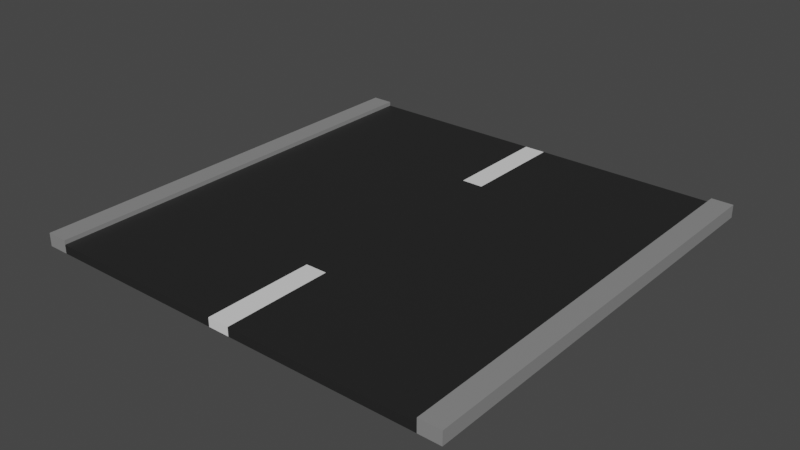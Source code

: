 # Source: ExCar.blend  (saved by Blender 2.81.16; exported with 4.5.12 LTS)
import bpy
from mathutils import Matrix  # noqa: F401  (used for matrix-valued properties, if any)

bpy.ops.wm.read_factory_settings(use_empty=True)
scene = bpy.context.scene
scene.name = 'Scene'

# ---- collections
col_collection = bpy.data.collections.new('Collection'); scene.collection.children.link(col_collection)

# ---- materials (node trees are filled in below, after node groups)
mat_road_white = bpy.data.materials.new('Road White')
mat_road_white.use_transparent_shadow = False
mat_road_grey = bpy.data.materials.new('Road Grey')
mat_road_grey.use_transparent_shadow = False
mat_road_black = bpy.data.materials.new('Road Black')
mat_road_black.use_transparent_shadow = False

# ---- material node trees
mat_road_white.use_nodes = True; mat_road_white.node_tree.nodes.clear()
_N = mat_road_white.node_tree.nodes; _L = mat_road_white.node_tree.links
n0 = _N.new('ShaderNodeOutputMaterial'); n0.name = 'Material Output'; n0.location = (300, 300)
n1 = _N.new('ShaderNodeBsdfPrincipled'); n1.name = 'Principled BSDF'; n1.location = (10, 300)
n1.distribution = 'GGX'
n1.subsurface_method = 'BURLEY'
n1.inputs[3].default_value = 1.45
n1.inputs[27].default_value = (0.0, 0.0, 0.0, 1.0)
n1.inputs[28].default_value = 1.0
_L.new(n1.outputs[0], n0.inputs[0])
n0.is_active_output = True
mat_road_grey.use_nodes = True; mat_road_grey.node_tree.nodes.clear()
_N = mat_road_grey.node_tree.nodes; _L = mat_road_grey.node_tree.links
n0 = _N.new('ShaderNodeOutputMaterial'); n0.name = 'Material Output'; n0.location = (300, 300)
n1 = _N.new('ShaderNodeBsdfPrincipled'); n1.name = 'Principled BSDF'; n1.location = (10, 300)
n1.distribution = 'GGX'
n1.subsurface_method = 'BURLEY'
n1.inputs[0].default_value = (0.2529, 0.2529, 0.2529, 1.0)
n1.inputs[3].default_value = 1.45
n1.inputs[27].default_value = (0.0, 0.0, 0.0, 1.0)
n1.inputs[28].default_value = 1.0
_L.new(n1.outputs[0], n0.inputs[0])
n0.is_active_output = True
mat_road_black.use_nodes = True; mat_road_black.node_tree.nodes.clear()
_N = mat_road_black.node_tree.nodes; _L = mat_road_black.node_tree.links
n0 = _N.new('ShaderNodeOutputMaterial'); n0.name = 'Material Output'; n0.location = (300, 300)
n1 = _N.new('ShaderNodeBsdfPrincipled'); n1.name = 'Principled BSDF'; n1.location = (10, 300)
n1.distribution = 'GGX'
n1.subsurface_method = 'BURLEY'
n1.inputs[0].default_value = (0.01739, 0.01739, 0.01739, 1.0)
n1.inputs[3].default_value = 1.45
n1.inputs[27].default_value = (0.0, 0.0, 0.0, 1.0)
n1.inputs[28].default_value = 1.0
_L.new(n1.outputs[0], n0.inputs[0])
n0.is_active_output = True

# ---- world
world_world = bpy.data.worlds.new('World'); scene.world = world_world
world_world.use_nodes = True; world_world.node_tree.nodes.clear()
_N = world_world.node_tree.nodes; _L = world_world.node_tree.links
n0 = _N.new('ShaderNodeOutputWorld'); n0.name = 'World Output'; n0.location = (300, 300)
n1 = _N.new('ShaderNodeBackground'); n1.name = 'Background'; n1.location = (10, 300)
n1.inputs[0].default_value = (0.05088, 0.05088, 0.05088, 1.0)
_L.new(n1.outputs[0], n0.inputs[0])
n0.is_active_output = True
world_world.color = (0.05088, 0.05088, 0.05088)
world_world.use_sun_shadow = False
world_world.sun_shadow_jitter_overblur = 0.0

# ---- meshes
me_plane = bpy.data.meshes.new('Plane')
me_plane.from_pydata([(-1.0, -1.0, 0.0), (1.0, -1.0, 0.0), (-1.0, 1.0, 0.0), (1.0, 1.0, 0.0), (0.0, -1.0, 0.0), (0.0, 1.0, 0.0), (-0.9, 1.0, 0.0), (-0.9, -1.0, 0.0), (0.9, -1.0, 0.0), (0.9, 1.0, 0.0), (-1.0, 1.0, -0.2), (-1.0, -1.0, -0.2), (0.9, -1.0, -0.2), (1.0, -1.0, -0.2), (1.0, 1.0, -0.2), (-0.9, 1.0, -0.2), (-0.9, -1.0, -0.2), (0.0, -1.0, -0.2), (0.9, 1.0, -0.2), (0.0, 1.0, -0.2), (-1.0, 1.0, 0.1), (-1.0, -1.0, 0.1), (0.9, -1.0, 0.1), (1.0, -1.0, 0.1), (1.0, 1.0, 0.1), (-0.9, 1.0, 0.1), (-0.9, -1.0, 0.1), (0.9, 1.0, 0.1), (-1.0, 0.0, 0.0), (1.0, 0.0, 0.0), (0.0, 0.0, 0.0), (-0.9, 0.0, 0.0), (0.9, 0.0, 0.0), (-1.0, 0.0, -0.2), (1.0, 0.0, -0.2), (0.0, 0.0, -0.2), (-0.9, 0.0, -0.2), (0.9, 0.0, -0.2), (-1.0, 0.0, 0.1), (1.0, 0.0, 0.1), (-0.9, 0.0, 0.1), (0.9, 0.0, 0.1), (-1.0, -0.5, 0.0), (-1.0, -0.5, -0.2), (-1.0, -0.5, 0.1), (1.0, -0.5, 0.0), (0.0, -0.5, 0.0), (-0.9, -0.5, 0.0), (0.9, -0.5, 0.0), (1.0, -0.5, -0.2), (0.0, -0.5, -0.2), (-0.9, -0.5, -0.2), (0.9, -0.5, -0.2), (1.0, -0.5, 0.1), (-0.9, -0.5, 0.1), (0.9, -0.5, 0.1), (1.0, 0.5, 0.0), (0.0, 0.5, 0.0), (-0.9, 0.5, 0.0), (0.9, 0.5, 0.0), (1.0, 0.5, -0.2), (0.0, 0.5, -0.2), (-0.9, 0.5, -0.2), (0.9, 0.5, -0.2), (1.0, 0.5, 0.1), (-0.9, 0.5, 0.1), (0.9, 0.5, 0.1), (-1.0, 0.5, 0.0), (-1.0, 0.5, -0.2), (-1.0, 0.5, 0.1), (-0.05, -1.0, 0.0), (-0.05, 1.0, 0.0), (-0.05, -1.0, -0.2), (-0.05, 1.0, -0.2), (-0.05, 0.0, -0.2), (-0.05, 0.0, 0.0), (-0.05, -0.5, 0.0), (-0.05, -0.5, -0.2), (-0.05, 0.5, -0.2), (-0.05, 0.5, 0.0), (0.05, 1.0, 0.0), (0.05, -1.0, 0.0), (0.05, 1.0, -0.2), (0.05, -1.0, -0.2), (0.05, 0.0, -0.2), (0.05, 0.0, 0.0), (0.05, -0.5, 0.0), (0.05, -0.5, -0.2), (0.05, 0.5, -0.2), (0.05, 0.5, 0.0)], [], [(45, 53, 23, 1), (79, 57, 5, 71), (7, 26, 21, 0), (89, 59, 9, 80), (63, 18, 14, 60), (78, 73, 19, 61), (68, 10, 15, 62), (88, 82, 18, 63), (56, 60, 14, 3), (6, 15, 10, 2), (81, 83, 12, 8), (42, 43, 11, 0), (71, 73, 15, 6), (70, 72, 17, 4), (3, 14, 18, 9), (8, 12, 13, 1), (0, 11, 16, 7), (80, 82, 19, 5), (66, 64, 24, 27), (69, 65, 25, 20), (9, 27, 24, 3), (67, 69, 20, 2), (47, 54, 26, 7), (2, 20, 25, 6), (59, 66, 27, 9), (1, 23, 22, 8), (48, 55, 41, 32), (58, 65, 40, 31), (42, 44, 38, 28), (44, 54, 40, 38), (55, 53, 39, 41), (67, 68, 33, 28), (45, 49, 34, 29), (87, 84, 37, 52), (43, 33, 36, 51), (77, 74, 35, 50), (52, 37, 34, 49), (86, 48, 32, 85), (76, 46, 30, 75), (56, 64, 39, 29), (70, 4, 46, 76), (81, 8, 48, 86), (12, 52, 49, 13), (72, 77, 50, 17), (11, 43, 51, 16), (83, 87, 52, 12), (1, 13, 49, 45), (22, 23, 53, 55), (21, 26, 54, 44), (0, 21, 44, 42), (8, 22, 55, 48), (31, 40, 54, 47), (28, 33, 43, 42), (29, 39, 53, 45), (3, 24, 64, 56), (2, 10, 68, 67), (6, 25, 65, 58), (32, 41, 66, 59), (28, 38, 69, 67), (38, 40, 65, 69), (41, 39, 64, 66), (29, 34, 60, 56), (84, 88, 63, 37), (33, 68, 62, 36), (74, 78, 61, 35), (37, 63, 60, 34), (85, 32, 59, 89), (75, 30, 57, 79), (31, 75, 79, 58), (36, 62, 78, 74), (16, 51, 77, 72), (7, 70, 76, 47), (47, 76, 75, 31), (51, 36, 74, 77), (7, 16, 72, 70), (5, 19, 73, 71), (62, 15, 73, 78), (58, 79, 71, 6), (30, 85, 89, 57), (35, 61, 88, 84), (17, 50, 87, 83), (4, 81, 86, 46), (46, 86, 85, 30), (50, 35, 84, 87), (9, 18, 82, 80), (4, 17, 83, 81), (61, 19, 82, 88), (57, 89, 80, 5)])
me_plane.polygons.foreach_set('material_index', [1, 0, 1, 2, 1, 1, 1, 1, 1, 1, 2, 1, 2, 0, 1, 1, 1, 0, 1, 1, 1, 1, 1, 1, 1, 1, 1, 1, 1, 1, 1, 1, 1, 1, 1, 1, 1, 2, 2, 1, 0, 2, 1, 1, 1, 1, 1, 1, 1, 1, 1, 1, 1, 1, 1, 1, 1, 1, 1, 1, 1, 1, 1, 1, 1, 1, 2, 2, 2, 1, 1, 2, 2, 1, 2, 0, 1, 2, 2, 1, 1, 0, 2, 1, 2, 0, 1, 0])
_uv = me_plane.uv_layers.new(name='UVMap')
_uv.uv.foreach_set('vector', [1.0, 0.25, 1.0, 0.25, 1.0, 0.0, 1.0, 0.0, 0.474, 0.75, 0.5, 0.75, 0.5, 1.0, 0.474, 1.0, 0.1002, 0.0, 0.1002, 0.0, 0.0, 0.0, 0.0, 0.0, 0.5811, 0.75, 0.9503, 0.75, 0.9503, 1.0, 0.5811, 1.0, 0.9503, 0.75, 0.9503, 1.0, 1.0, 1.0, 1.0, 0.75, 0.474, 0.75, 0.474, 1.0, 0.5, 1.0, 0.5, 0.75, 0.0, 0.75, 0.0, 1.0, 0.1002, 1.0, 0.1002, 0.75, 0.5811, 0.75, 0.5811, 1.0, 0.9503, 1.0, 0.9503, 0.75, 1.0, 0.75, 1.0, 0.75, 1.0, 1.0, 1.0, 1.0, 0.1002, 1.0, 0.1002, 1.0, 0.0, 1.0, 0.0, 1.0, 0.5811, 0.0, 0.5811, 0.0, 0.9503, 0.0, 0.9503, 0.0, 0.0, 0.25, 0.0, 0.25, 0.0, 0.0, 0.0, 0.0, 0.474, 1.0, 0.474, 1.0, 0.1002, 1.0, 0.1002, 1.0, 0.474, 0.0, 0.474, 0.0, 0.5, 0.0, 0.5, 0.0, 1.0, 1.0, 1.0, 1.0, 0.9503, 1.0, 0.9503, 1.0, 0.9503, 0.0, 0.9503, 0.0, 1.0, 0.0, 1.0, 0.0, 0.0, 0.0, 0.0, 0.0, 0.1002, 0.0, 0.1002, 0.0, 0.5811, 1.0, 0.5811, 1.0, 0.5, 1.0, 0.5, 1.0, 0.9503, 0.75, 1.0, 0.75, 1.0, 1.0, 0.9503, 1.0, 0.0, 0.75, 0.1002, 0.75, 0.1002, 1.0, 0.0, 1.0, 0.9503, 1.0, 0.9503, 1.0, 1.0, 1.0, 1.0, 1.0, 0.0, 0.75, 0.0, 0.75, 0.0, 1.0, 0.0, 1.0, 0.1002, 0.25, 0.1002, 0.25, 0.1002, 0.0, 0.1002, 0.0, 0.0, 1.0, 0.0, 1.0, 0.1002, 1.0, 0.1002, 1.0, 0.9503, 0.75, 0.9503, 0.75, 0.9503, 1.0, 0.9503, 1.0, 1.0, 0.0, 1.0, 0.0, 0.9503, 0.0, 0.9503, 0.0, 0.9503, 0.25, 0.9503, 0.25, 0.9503, 0.5, 0.9503, 0.5, 0.1002, 0.75, 0.1002, 0.75, 0.1002, 0.5, 0.1002, 0.5, 0.0, 0.25, 0.0, 0.25, 0.0, 0.5, 0.0, 0.5, 0.0, 0.25, 0.1002, 0.25, 0.1002, 0.5, 0.0, 0.5, 0.9503, 0.25, 1.0, 0.25, 1.0, 0.5, 0.9503, 0.5, 0.0, 0.75, 0.0, 0.75, 0.0, 0.5, 0.0, 0.5, 1.0, 0.25, 1.0, 0.25, 1.0, 0.5, 1.0, 0.5, 0.5811, 0.25, 0.5811, 0.5, 0.9503, 0.5, 0.9503, 0.25, 0.0, 0.25, 0.0, 0.5, 0.1002, 0.5, 0.1002, 0.25, 0.474, 0.25, 0.474, 0.5, 0.5, 0.5, 0.5, 0.25, 0.9503, 0.25, 0.9503, 0.5, 1.0, 0.5, 1.0, 0.25, 0.5811, 0.25, 0.9503, 0.25, 0.9503, 0.5, 0.5811, 0.5, 0.474, 0.25, 0.5, 0.25, 0.5, 0.5, 0.474, 0.5, 1.0, 0.75, 1.0, 0.75, 1.0, 0.5, 1.0, 0.5, 0.474, 0.0, 0.5, 0.0, 0.5, 0.25, 0.474, 0.25, 0.5811, 0.0, 0.9503, 0.0, 0.9503, 0.25, 0.5811, 0.25, 0.9503, 0.0, 0.9503, 0.25, 1.0, 0.25, 1.0, 0.0, 0.474, 0.0, 0.474, 0.25, 0.5, 0.25, 0.5, 0.0, 0.0, 0.0, 0.0, 0.25, 0.1002, 0.25, 0.1002, 0.0, 0.5811, 0.0, 0.5811, 0.25, 0.9503, 0.25, 0.9503, 0.0, 1.0, 0.0, 1.0, 0.0, 1.0, 0.25, 1.0, 0.25, 0.9503, 0.0, 1.0, 0.0, 1.0, 0.25, 0.9503, 0.25, 0.0, 0.0, 0.1002, 0.0, 0.1002, 0.25, 0.0, 0.25, 0.0, 0.0, 0.0, 0.0, 0.0, 0.25, 0.0, 0.25, 0.9503, 0.0, 0.9503, 0.0, 0.9503, 0.25, 0.9503, 0.25, 0.1002, 0.5, 0.1002, 0.5, 0.1002, 0.25, 0.1002, 0.25, 0.0, 0.5, 0.0, 0.5, 0.0, 0.25, 0.0, 0.25, 1.0, 0.5, 1.0, 0.5, 1.0, 0.25, 1.0, 0.25, 1.0, 1.0, 1.0, 1.0, 1.0, 0.75, 1.0, 0.75, 0.0, 1.0, 0.0, 1.0, 0.0, 0.75, 0.0, 0.75, 0.1002, 1.0, 0.1002, 1.0, 0.1002, 0.75, 0.1002, 0.75, 0.9503, 0.5, 0.9503, 0.5, 0.9503, 0.75, 0.9503, 0.75, 0.0, 0.5, 0.0, 0.5, 0.0, 0.75, 0.0, 0.75, 0.0, 0.5, 0.1002, 0.5, 0.1002, 0.75, 0.0, 0.75, 0.9503, 0.5, 1.0, 0.5, 1.0, 0.75, 0.9503, 0.75, 1.0, 0.5, 1.0, 0.5, 1.0, 0.75, 1.0, 0.75, 0.5811, 0.5, 0.5811, 0.75, 0.9503, 0.75, 0.9503, 0.5, 0.0, 0.5, 0.0, 0.75, 0.1002, 0.75, 0.1002, 0.5, 0.474, 0.5, 0.474, 0.75, 0.5, 0.75, 0.5, 0.5, 0.9503, 0.5, 0.9503, 0.75, 1.0, 0.75, 1.0, 0.5, 0.5811, 0.5, 0.9503, 0.5, 0.9503, 0.75, 0.5811, 0.75, 0.474, 0.5, 0.5, 0.5, 0.5, 0.75, 0.474, 0.75, 0.1002, 0.5, 0.474, 0.5, 0.474, 0.75, 0.1002, 0.75, 0.1002, 0.5, 0.1002, 0.75, 0.474, 0.75, 0.474, 0.5, 0.1002, 0.0, 0.1002, 0.25, 0.474, 0.25, 0.474, 0.0, 0.1002, 0.0, 0.474, 0.0, 0.474, 0.25, 0.1002, 0.25, 0.1002, 0.25, 0.474, 0.25, 0.474, 0.5, 0.1002, 0.5, 0.1002, 0.25, 0.1002, 0.5, 0.474, 0.5, 0.474, 0.25, 0.1002, 0.0, 0.1002, 0.0, 0.474, 0.0, 0.474, 0.0, 0.5, 1.0, 0.5, 1.0, 0.474, 1.0, 0.474, 1.0, 0.1002, 0.75, 0.1002, 1.0, 0.474, 1.0, 0.474, 0.75, 0.1002, 0.75, 0.474, 0.75, 0.474, 1.0, 0.1002, 1.0, 0.5, 0.5, 0.5811, 0.5, 0.5811, 0.75, 0.5, 0.75, 0.5, 0.5, 0.5, 0.75, 0.5811, 0.75, 0.5811, 0.5, 0.5, 0.0, 0.5, 0.25, 0.5811, 0.25, 0.5811, 0.0, 0.5, 0.0, 0.5811, 0.0, 0.5811, 0.25, 0.5, 0.25, 0.5, 0.25, 0.5811, 0.25, 0.5811, 0.5, 0.5, 0.5, 0.5, 0.25, 0.5, 0.5, 0.5811, 0.5, 0.5811, 0.25, 0.9503, 1.0, 0.9503, 1.0, 0.5811, 1.0, 0.5811, 1.0, 0.5, 0.0, 0.5, 0.0, 0.5811, 0.0, 0.5811, 0.0, 0.5, 0.75, 0.5, 1.0, 0.5811, 1.0, 0.5811, 0.75, 0.5, 0.75, 0.5811, 0.75, 0.5811, 1.0, 0.5, 1.0])
me_plane.materials.append(mat_road_white)
me_plane.materials.append(mat_road_grey)
me_plane.materials.append(mat_road_black)
me_plane.use_remesh_fix_poles = True
me_plane.use_remesh_preserve_attributes = False
me_plane.use_mirror_vertex_groups = False
me_plane.update()

# ---- objects
ob_road = bpy.data.objects.new('Road', me_plane)

# ---- transforms, parenting, visibility, modifiers, constraints
ob_road.location = (0.0, 0.0, 0.0)
ob_road.scale = (5.0, 5.0, 1.0)
ob_road.lineart.crease_threshold = 0.0

# ---- collection membership
col_collection.objects.link(ob_road)

# ---- scene / render settings (as saved in the file)
scene.frame_start = 1; scene.frame_end = 250; scene.frame_set(1)
scene.render.engine = 'BLENDER_EEVEE_NEXT'
scene.cycles.use_denoising = False
scene.cycles.samples = 128
scene.cycles.sampling_pattern = 'TABULATED_SOBOL'
scene.cycles.use_adaptive_sampling = False
scene.cycles.use_light_tree = False
scene.view_settings.view_transform = 'Filmic'
bpy.context.view_layer.update()

# ---- added for rendering (the .blend has no active camera and no usable light): camera, sun
cam_auto = bpy.data.cameras.new('AutoCamera')
cam_auto.lens = 50.0
cam_auto.sensor_width = 36.0
cam_auto.clip_end = 1000.0
ob_auto_camera = bpy.data.objects.new('AutoCamera', cam_auto)
scene.collection.objects.link(ob_auto_camera)
ob_auto_camera.location = (13.0876, -15.7051, 10.4201)
ob_auto_camera.rotation_euler = (1.09748, -7.21219e-08, 0.694738)
scene.camera = ob_auto_camera
light_auto_sun = bpy.data.lights.new('AutoSun', 'SUN')
light_auto_sun.energy = 3.0
light_auto_sun.angle = 0.0523599
ob_auto_sun = bpy.data.objects.new('AutoSun', light_auto_sun)
scene.collection.objects.link(ob_auto_sun)
ob_auto_sun.rotation_euler = (0.872665, 0.174533, 0.523599)
bpy.context.view_layer.update()
